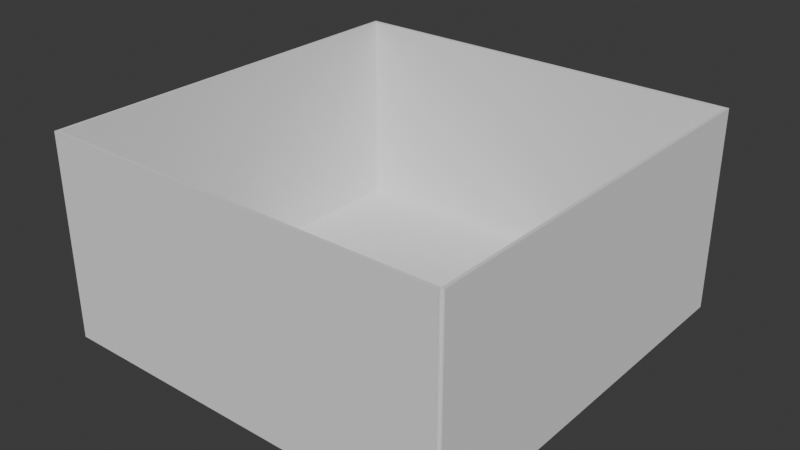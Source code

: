 # Source: BasicRoom.blend  (saved by Blender 4.4.32; exported with 4.5.12 LTS)
import bpy
from mathutils import Matrix  # noqa: F401  (used for matrix-valued properties, if any)

bpy.ops.wm.read_factory_settings(use_empty=True)
scene = bpy.context.scene
scene.name = 'Scene'

# ---- collections
col_collection = bpy.data.collections.new('Collection'); scene.collection.children.link(col_collection)

# ---- materials (node trees are filled in below, after node groups)
mat_floor = bpy.data.materials.new('floor')

# ---- material node trees
mat_floor.use_nodes = True; mat_floor.node_tree.nodes.clear()
_N = mat_floor.node_tree.nodes; _L = mat_floor.node_tree.links
n0 = _N.new('ShaderNodeBsdfPrincipled'); n0.name = 'Principled BSDF'; n0.location = (10, 300)
n1 = _N.new('ShaderNodeOutputMaterial'); n1.name = 'Material Output'; n1.location = (300, 300)
_L.new(n0.outputs[0], n1.inputs[0])
n1.is_active_output = True

# ---- world
world_world = bpy.data.worlds.new('World'); scene.world = world_world
world_world.use_nodes = True; world_world.node_tree.nodes.clear()
_N = world_world.node_tree.nodes; _L = world_world.node_tree.links
n0 = _N.new('ShaderNodeOutputWorld'); n0.name = 'World Output'; n0.location = (300, 300)
n1 = _N.new('ShaderNodeBackground'); n1.name = 'Background'; n1.location = (10, 300)
n1.inputs[0].default_value = (0.05088, 0.05088, 0.05088, 1.0)
_L.new(n1.outputs[0], n0.inputs[0])
n0.is_active_output = True
world_world.color = (0.05088, 0.05088, 0.05088)
world_world.sun_shadow_jitter_overblur = 0.0

# ---- meshes
me_plane = bpy.data.meshes.new('Plane')
me_plane.from_pydata([(-10.0, -10.0, 0.0), (10.0, -10.0, 0.0), (-10.0, 10.0, 0.0), (10.0, 10.0, 0.0), (-10.0, 10.0, 0.15), (-10.0, -10.0, 0.15), (10.0, -10.0, 0.15), (10.0, 10.0, 0.15)], [], [(0, 2, 3, 1), (5, 6, 7, 4), (3, 2, 4, 7), (0, 1, 6, 5), (1, 3, 7, 6), (2, 0, 5, 4)])
_uv = me_plane.uv_layers.new(name='UVMap')
_uv.uv.foreach_set('vector', [4.768e-08, 3.6e-15, 0.5, 3.775e-08, 0.5, 0.5, 9.935e-09, 0.5, -3.972e-09, 1.0, 3.378e-08, 0.5, 0.5, 0.5, 0.5, 1.0, 0.5038, -9.652e-09, 0.5038, 0.5, 0.5, 0.5, 0.5, -9.935e-09, 0.5038, 0.5, 0.5038, 1.0, 0.5, 1.0, 0.5, 0.5, 0.5075, -9.369e-09, 0.5075, 0.5, 0.5038, 0.5, 0.5038, -9.652e-09, 0.5075, 0.5, 0.5075, 1.0, 0.5038, 1.0, 0.5038, 0.5])
me_plane.materials.append(mat_floor)
me_plane.update()
me_plane_001 = bpy.data.meshes.new('Plane.001')
me_plane_001.from_pydata([(-10.0, 0.0, -4.371e-07), (10.0, 0.0, -4.371e-07), (-10.0, 10.0, 0.0), (10.0, 10.0, 0.0), (-10.0, 10.0, 0.15), (-10.0, 0.0, 0.15), (10.0, 0.0, 0.15), (10.0, 10.0, 0.15)], [], [(0, 2, 3, 1), (5, 6, 7, 4), (3, 2, 4, 7), (0, 1, 6, 5), (1, 3, 7, 6), (2, 0, 5, 4)])
_uv = me_plane_001.uv_layers.new(name='UVMap')
_uv.uv.foreach_set('vector', [0.0, 0.0, 0.0, 1.0, 1.0, 1.0, 1.0, 0.0, 0.0, 0.0, 1.0, 0.0, 1.0, 1.0, 0.0, 1.0, 1.0, 1.0, 0.0, 1.0, 0.0, 1.0, 1.0, 1.0, 0.0, 0.0, 1.0, 0.0, 1.0, 0.0, 0.0, 0.0, 1.0, 0.0, 1.0, 1.0, 1.0, 1.0, 1.0, 0.0, 0.0, 1.0, 0.0, 0.0, 0.0, 0.0, 0.0, 1.0])
me_plane_001.update()
me_plane_002 = bpy.data.meshes.new('Plane.002')
me_plane_002.from_pydata([(-10.0, 0.0, -4.371e-07), (10.0, 0.0, -4.371e-07), (-10.0, 10.0, 0.0), (10.0, 10.0, 0.0), (-10.0, 10.0, 0.15), (-10.0, 0.0, 0.15), (10.0, 0.0, 0.15), (10.0, 10.0, 0.15)], [], [(0, 2, 3, 1), (5, 6, 7, 4), (3, 2, 4, 7), (0, 1, 6, 5), (1, 3, 7, 6), (2, 0, 5, 4)])
_uv = me_plane_002.uv_layers.new(name='UVMap')
_uv.uv.foreach_set('vector', [0.0, 0.0, 0.0, 1.0, 1.0, 1.0, 1.0, 0.0, 0.0, 0.0, 1.0, 0.0, 1.0, 1.0, 0.0, 1.0, 1.0, 1.0, 0.0, 1.0, 0.0, 1.0, 1.0, 1.0, 0.0, 0.0, 1.0, 0.0, 1.0, 0.0, 0.0, 0.0, 1.0, 0.0, 1.0, 1.0, 1.0, 1.0, 1.0, 0.0, 0.0, 1.0, 0.0, 0.0, 0.0, 0.0, 0.0, 1.0])
me_plane_002.update()
me_plane_003 = bpy.data.meshes.new('Plane.003')
me_plane_003.from_pydata([(-10.0, 0.0, -4.371e-07), (10.0, 0.0, -4.371e-07), (-10.0, 10.0, 0.0), (10.0, 10.0, 0.0), (-10.0, 10.0, 0.15), (-10.0, 0.0, 0.15), (10.0, 0.0, 0.15), (10.0, 10.0, 0.15)], [], [(0, 2, 3, 1), (5, 6, 7, 4), (3, 2, 4, 7), (0, 1, 6, 5), (1, 3, 7, 6), (2, 0, 5, 4)])
_uv = me_plane_003.uv_layers.new(name='UVMap')
_uv.uv.foreach_set('vector', [0.0, 0.0, 0.0, 1.0, 1.0, 1.0, 1.0, 0.0, 0.0, 0.0, 1.0, 0.0, 1.0, 1.0, 0.0, 1.0, 1.0, 1.0, 0.0, 1.0, 0.0, 1.0, 1.0, 1.0, 0.0, 0.0, 1.0, 0.0, 1.0, 0.0, 0.0, 0.0, 1.0, 0.0, 1.0, 1.0, 1.0, 1.0, 1.0, 0.0, 0.0, 1.0, 0.0, 0.0, 0.0, 0.0, 0.0, 1.0])
me_plane_003.update()
me_plane_004 = bpy.data.meshes.new('Plane.004')
me_plane_004.from_pydata([(-10.0, 0.0, -4.371e-07), (10.0, 0.0, -4.371e-07), (-10.0, 10.0, 0.0), (10.0, 10.0, 0.0), (-10.0, 10.0, 0.15), (-10.0, 0.0, 0.15), (10.0, 0.0, 0.15), (10.0, 10.0, 0.15)], [], [(0, 2, 3, 1), (5, 6, 7, 4), (3, 2, 4, 7), (0, 1, 6, 5), (1, 3, 7, 6), (2, 0, 5, 4)])
_uv = me_plane_004.uv_layers.new(name='UVMap')
_uv.uv.foreach_set('vector', [0.0, 0.0, 0.0, 1.0, 1.0, 1.0, 1.0, 0.0, 0.0, 0.0, 1.0, 0.0, 1.0, 1.0, 0.0, 1.0, 1.0, 1.0, 0.0, 1.0, 0.0, 1.0, 1.0, 1.0, 0.0, 0.0, 1.0, 0.0, 1.0, 0.0, 0.0, 0.0, 1.0, 0.0, 1.0, 1.0, 1.0, 1.0, 1.0, 0.0, 0.0, 1.0, 0.0, 0.0, 0.0, 0.0, 0.0, 1.0])
me_plane_004.update()

# ---- objects
ob_floor = bpy.data.objects.new('Floor', me_plane)
ob_wall1 = bpy.data.objects.new('Wall1', me_plane_001)
ob_wall2 = bpy.data.objects.new('Wall2', me_plane_002)
ob_wall1_001 = bpy.data.objects.new('Wall1.001', me_plane_003)
ob_wall2_001 = bpy.data.objects.new('Wall2.001', me_plane_004)

# ---- transforms, parenting, visibility, modifiers, constraints
ob_floor.location = (0.0, 0.0, 0.0)
ob_wall1.location = (0.0, -10.0, 0.0)
ob_wall1.rotation_euler = (1.571, -0.0, 0.0)
ob_wall2.location = (-10.0, 0.0, 0.0)
ob_wall2.rotation_euler = (1.571, -0.0, 1.571)
ob_wall1_001.location = (0.0, 10.0, 0.0)
ob_wall1_001.rotation_euler = (1.571, -0.0, 0.0)
ob_wall2_001.location = (10.0, 0.0, 0.0)
ob_wall2_001.rotation_euler = (1.571, -0.0, 1.571)

# ---- collection membership
col_collection.objects.link(ob_floor)
col_collection.objects.link(ob_wall1)
col_collection.objects.link(ob_wall2)
col_collection.objects.link(ob_wall1_001)
col_collection.objects.link(ob_wall2_001)

# ---- scene / render settings (as saved in the file)
scene.frame_start = 1; scene.frame_end = 250; scene.frame_set(1)
scene.render.engine = 'BLENDER_EEVEE_NEXT'
bpy.context.view_layer.update()

# ---- added for rendering (the .blend has no active camera and no usable light): camera, sun
cam_auto = bpy.data.cameras.new('AutoCamera')
cam_auto.lens = 50.0
cam_auto.sensor_width = 36.0
cam_auto.clip_end = 1000.0
ob_auto_camera = bpy.data.objects.new('AutoCamera', cam_auto)
scene.collection.objects.link(ob_auto_camera)
ob_auto_camera.location = (28.0169, -33.6052, 27.3535)
ob_auto_camera.rotation_euler = (1.09748, -7.21219e-08, 0.694738)
scene.camera = ob_auto_camera
light_auto_sun = bpy.data.lights.new('AutoSun', 'SUN')
light_auto_sun.energy = 3.0
light_auto_sun.angle = 0.0523599
ob_auto_sun = bpy.data.objects.new('AutoSun', light_auto_sun)
scene.collection.objects.link(ob_auto_sun)
ob_auto_sun.rotation_euler = (0.872665, 0.174533, 0.523599)
bpy.context.view_layer.update()
